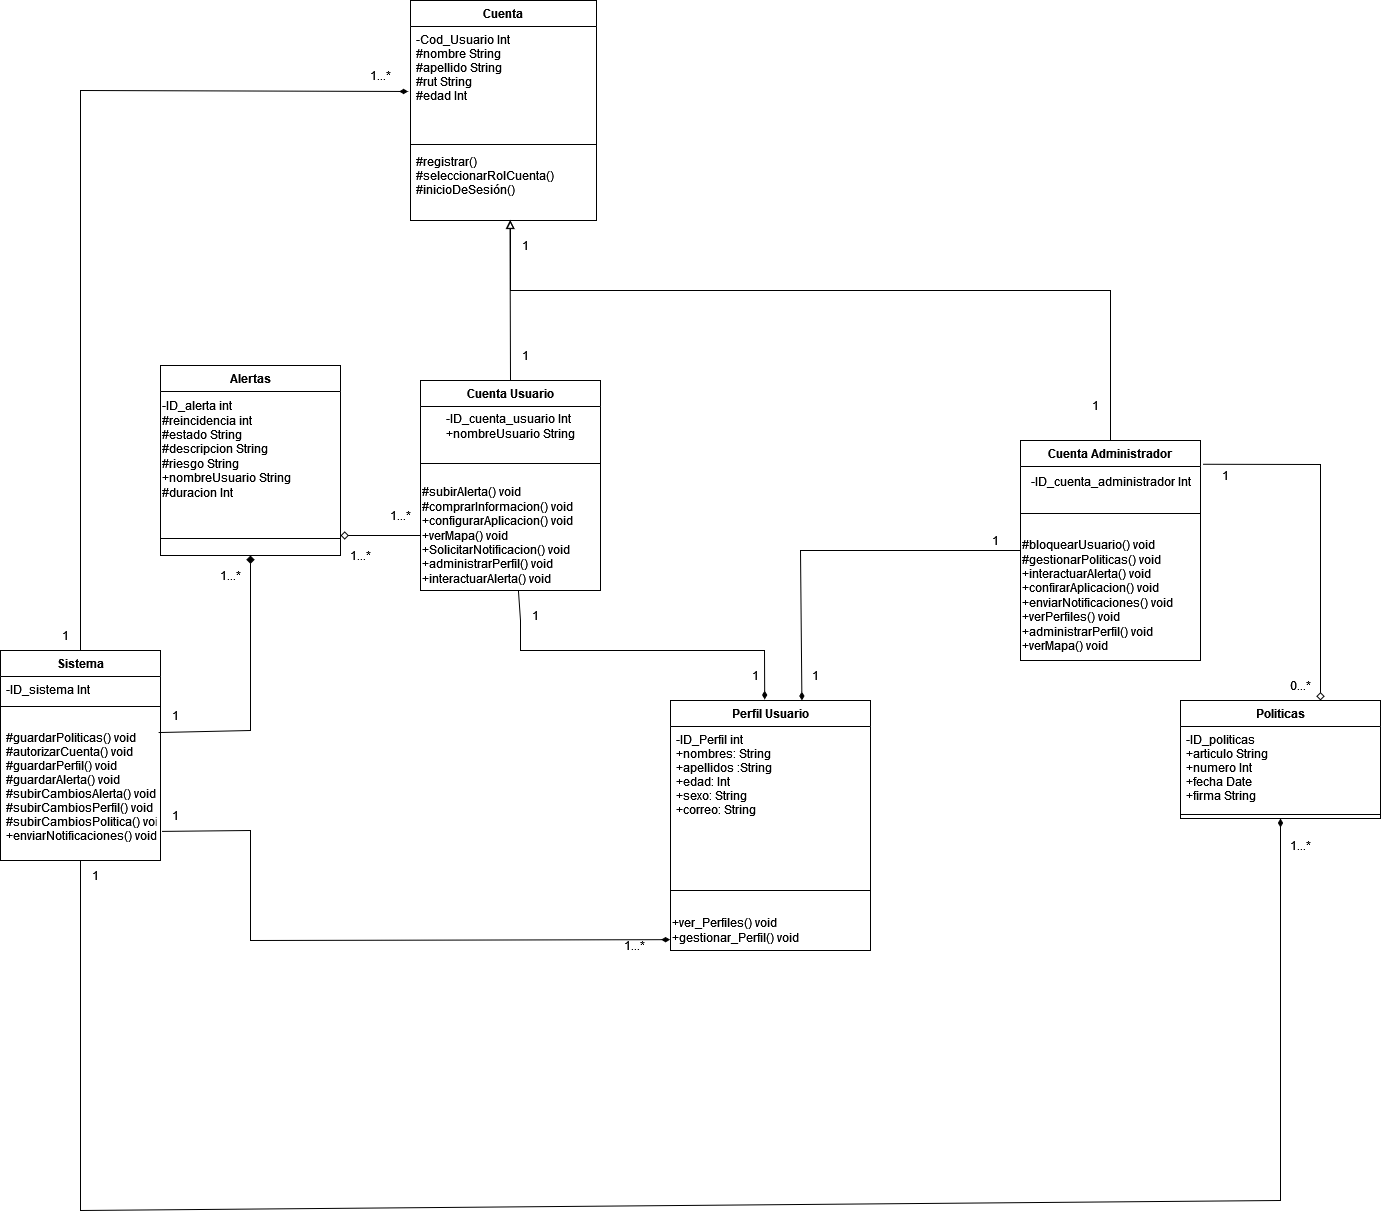

The diagram above was exported from draw.io. Its source (the exported page's mxGraphModel, read from the mxfile embedded in the PNG):
<mxGraphModel dx="2261" dy="782" grid="1" gridSize="10" guides="1" tooltips="1" connect="1" arrows="1" fold="1" page="1" pageScale="1" pageWidth="827" pageHeight="1169" math="0" shadow="0">
  <root>
    <mxCell id="0" />
    <mxCell id="1" parent="0" />
    <mxCell id="s5XULECbWDx3I5TfldV6-1" value="Cuenta" style="swimlane;fontStyle=1;align=center;verticalAlign=top;childLayout=stackLayout;horizontal=1;startSize=26;horizontalStack=0;resizeParent=1;resizeParentMax=0;resizeLast=0;collapsible=1;marginBottom=0;" parent="1" vertex="1">
      <mxGeometry x="210" y="30" width="186" height="220" as="geometry" />
    </mxCell>
    <mxCell id="s5XULECbWDx3I5TfldV6-2" value="-Cod_Usuario Int&#10;#nombre String&#10;#apellido String&#10;#rut String&#10;#edad Int&#10;&#10;" style="text;strokeColor=none;fillColor=none;align=left;verticalAlign=top;spacingLeft=4;spacingRight=4;overflow=hidden;rotatable=0;points=[[0,0.5],[1,0.5]];portConstraint=eastwest;" parent="s5XULECbWDx3I5TfldV6-1" vertex="1">
      <mxGeometry y="26" width="186" height="114" as="geometry" />
    </mxCell>
    <mxCell id="s5XULECbWDx3I5TfldV6-3" value="" style="line;strokeWidth=1;fillColor=none;align=left;verticalAlign=middle;spacingTop=-1;spacingLeft=3;spacingRight=3;rotatable=0;labelPosition=right;points=[];portConstraint=eastwest;strokeColor=inherit;" parent="s5XULECbWDx3I5TfldV6-1" vertex="1">
      <mxGeometry y="140" width="186" height="8" as="geometry" />
    </mxCell>
    <mxCell id="s5XULECbWDx3I5TfldV6-4" value="#registrar()&#10;#seleccionarRolCuenta()&#10;#inicioDeSesión()" style="text;strokeColor=none;fillColor=none;align=left;verticalAlign=top;spacingLeft=4;spacingRight=4;overflow=hidden;rotatable=0;points=[[0,0.5],[1,0.5]];portConstraint=eastwest;" parent="s5XULECbWDx3I5TfldV6-1" vertex="1">
      <mxGeometry y="148" width="186" height="72" as="geometry" />
    </mxCell>
    <mxCell id="fsNp5HnhpQiQQAHXHXdU-9" value="Sistema" style="swimlane;fontStyle=1;align=center;verticalAlign=top;childLayout=stackLayout;horizontal=1;startSize=26;horizontalStack=0;resizeParent=1;resizeParentMax=0;resizeLast=0;collapsible=1;marginBottom=0;" parent="1" vertex="1">
      <mxGeometry x="-200" y="680" width="160" height="210" as="geometry" />
    </mxCell>
    <mxCell id="fsNp5HnhpQiQQAHXHXdU-10" value="-ID_sistema Int" style="text;strokeColor=none;fillColor=none;align=left;verticalAlign=top;spacingLeft=4;spacingRight=4;overflow=hidden;rotatable=0;points=[[0,0.5],[1,0.5]];portConstraint=eastwest;" parent="fsNp5HnhpQiQQAHXHXdU-9" vertex="1">
      <mxGeometry y="26" width="160" height="26" as="geometry" />
    </mxCell>
    <mxCell id="fsNp5HnhpQiQQAHXHXdU-11" value="" style="line;strokeWidth=1;fillColor=none;align=left;verticalAlign=middle;spacingTop=-1;spacingLeft=3;spacingRight=3;rotatable=0;labelPosition=right;points=[];portConstraint=eastwest;strokeColor=inherit;" parent="fsNp5HnhpQiQQAHXHXdU-9" vertex="1">
      <mxGeometry y="52" width="160" height="8" as="geometry" />
    </mxCell>
    <mxCell id="fsNp5HnhpQiQQAHXHXdU-12" value="&#10;#guardarPoliticas() void&#10;#autorizarCuenta() void&#10;#guardarPerfil() void&#10;#guardarAlerta() void&#10;#subirCambiosAlerta() void&#10;#subirCambiosPerfil() void&#10;#subirCambiosPolitica() void&#10;+enviarNotificaciones() void&#10;" style="text;strokeColor=none;fillColor=none;align=left;verticalAlign=top;spacingLeft=4;spacingRight=4;overflow=hidden;rotatable=0;points=[[0,0.5],[1,0.5]];portConstraint=eastwest;" parent="fsNp5HnhpQiQQAHXHXdU-9" vertex="1">
      <mxGeometry y="60" width="160" height="150" as="geometry" />
    </mxCell>
    <mxCell id="JyhG7T9LPKWBV8ryBle5-102" value="" style="endArrow=diamondThin;html=1;rounded=0;endFill=1;entryX=0.5;entryY=1;entryDx=0;entryDy=0;" parent="fsNp5HnhpQiQQAHXHXdU-9" target="JyhG7T9LPKWBV8ryBle5-95" edge="1">
      <mxGeometry width="50" height="50" relative="1" as="geometry">
        <mxPoint x="80" y="210" as="sourcePoint" />
        <mxPoint x="1279" y="255.6579999999999" as="targetPoint" />
        <Array as="points">
          <mxPoint x="80" y="560" />
          <mxPoint x="1280" y="550" />
        </Array>
      </mxGeometry>
    </mxCell>
    <mxCell id="JyhG7T9LPKWBV8ryBle5-3" value="Cuenta Usuario" style="swimlane;fontStyle=1;align=center;verticalAlign=top;childLayout=stackLayout;horizontal=1;startSize=26;horizontalStack=0;resizeParent=1;resizeParentMax=0;resizeLast=0;collapsible=1;marginBottom=0;" parent="1" vertex="1">
      <mxGeometry x="220" y="410" width="180" height="210" as="geometry" />
    </mxCell>
    <mxCell id="JyhG7T9LPKWBV8ryBle5-4" value="&lt;div align=&quot;left&quot;&gt;-ID_cuenta_usuario Int&lt;/div&gt;&lt;div align=&quot;left&quot;&gt;+nombreUsuario String&lt;br&gt;&lt;/div&gt;" style="text;html=1;align=center;verticalAlign=middle;resizable=0;points=[];autosize=1;strokeColor=none;fillColor=none;" parent="JyhG7T9LPKWBV8ryBle5-3" vertex="1">
      <mxGeometry y="26" width="180" height="40" as="geometry" />
    </mxCell>
    <mxCell id="JyhG7T9LPKWBV8ryBle5-5" value="" style="line;strokeWidth=1;fillColor=none;align=left;verticalAlign=middle;spacingTop=-1;spacingLeft=3;spacingRight=3;rotatable=0;labelPosition=right;points=[];portConstraint=eastwest;strokeColor=inherit;" parent="JyhG7T9LPKWBV8ryBle5-3" vertex="1">
      <mxGeometry y="66" width="180" height="34" as="geometry" />
    </mxCell>
    <mxCell id="JyhG7T9LPKWBV8ryBle5-6" value="&lt;div&gt;#subirAlerta() void&lt;/div&gt;&lt;div&gt;#comprarInformacion() void&lt;br&gt;&lt;/div&gt;&lt;div&gt;+configurarAplicacion() void&lt;br&gt;&lt;/div&gt;&lt;div&gt;+verMapa() void&lt;/div&gt;+SolicitarNotificacion() void&lt;br&gt;&lt;div&gt;+administrarPerfil() void&lt;/div&gt;&lt;div&gt;+interactuarAlerta() void&lt;br&gt;&lt;/div&gt;" style="text;html=1;align=left;verticalAlign=middle;resizable=0;points=[];autosize=1;strokeColor=none;fillColor=none;" parent="JyhG7T9LPKWBV8ryBle5-3" vertex="1">
      <mxGeometry y="100" width="180" height="110" as="geometry" />
    </mxCell>
    <mxCell id="JyhG7T9LPKWBV8ryBle5-12" value="" style="endArrow=none;html=1;rounded=0;exitX=0.535;exitY=0.996;exitDx=0;exitDy=0;exitPerimeter=0;entryX=0.5;entryY=0;entryDx=0;entryDy=0;endFill=0;startArrow=block;startFill=0;" parent="1" source="s5XULECbWDx3I5TfldV6-4" target="JyhG7T9LPKWBV8ryBle5-3" edge="1">
      <mxGeometry width="50" height="50" relative="1" as="geometry">
        <mxPoint x="490" y="560" as="sourcePoint" />
        <mxPoint x="308" y="460" as="targetPoint" />
      </mxGeometry>
    </mxCell>
    <mxCell id="JyhG7T9LPKWBV8ryBle5-14" value="" style="endArrow=none;html=1;rounded=0;entryX=0.5;entryY=0;entryDx=0;entryDy=0;endFill=0;startArrow=block;startFill=0;" parent="1" target="JyhG7T9LPKWBV8ryBle5-32" edge="1">
      <mxGeometry width="50" height="50" relative="1" as="geometry">
        <mxPoint x="310" y="250" as="sourcePoint" />
        <mxPoint x="90" y="470" as="targetPoint" />
        <Array as="points">
          <mxPoint x="310" y="320" />
          <mxPoint x="910" y="320" />
        </Array>
      </mxGeometry>
    </mxCell>
    <mxCell id="JyhG7T9LPKWBV8ryBle5-15" value="1" style="text;html=1;align=center;verticalAlign=middle;resizable=0;points=[];autosize=1;strokeColor=none;fillColor=none;" parent="1" vertex="1">
      <mxGeometry x="320" y="630" width="30" height="30" as="geometry" />
    </mxCell>
    <mxCell id="JyhG7T9LPKWBV8ryBle5-16" value="1" style="text;html=1;align=center;verticalAlign=middle;resizable=0;points=[];autosize=1;strokeColor=none;fillColor=none;" parent="1" vertex="1">
      <mxGeometry x="310" y="260" width="30" height="30" as="geometry" />
    </mxCell>
    <mxCell id="JyhG7T9LPKWBV8ryBle5-18" value="1" style="text;html=1;align=center;verticalAlign=middle;resizable=0;points=[];autosize=1;strokeColor=none;fillColor=none;" parent="1" vertex="1">
      <mxGeometry x="880" y="420" width="30" height="30" as="geometry" />
    </mxCell>
    <mxCell id="JyhG7T9LPKWBV8ryBle5-19" value="1" style="text;html=1;align=center;verticalAlign=middle;resizable=0;points=[];autosize=1;strokeColor=none;fillColor=none;" parent="1" vertex="1">
      <mxGeometry x="310" y="370" width="30" height="30" as="geometry" />
    </mxCell>
    <mxCell id="JyhG7T9LPKWBV8ryBle5-21" value="" style="endArrow=diamondThin;html=1;rounded=0;exitX=0.5;exitY=0;exitDx=0;exitDy=0;entryX=-0.013;entryY=0.57;entryDx=0;entryDy=0;entryPerimeter=0;endFill=1;" parent="1" source="fsNp5HnhpQiQQAHXHXdU-9" target="s5XULECbWDx3I5TfldV6-2" edge="1">
      <mxGeometry width="50" height="50" relative="1" as="geometry">
        <mxPoint x="430" y="640" as="sourcePoint" />
        <mxPoint x="-120" y="250" as="targetPoint" />
        <Array as="points">
          <mxPoint x="-120" y="120" />
        </Array>
      </mxGeometry>
    </mxCell>
    <mxCell id="JyhG7T9LPKWBV8ryBle5-22" value="1" style="text;html=1;align=center;verticalAlign=middle;resizable=0;points=[];autosize=1;strokeColor=none;fillColor=none;" parent="1" vertex="1">
      <mxGeometry x="-150" y="650" width="30" height="30" as="geometry" />
    </mxCell>
    <mxCell id="JyhG7T9LPKWBV8ryBle5-23" value="1...*" style="text;html=1;resizable=0;autosize=1;align=center;verticalAlign=middle;points=[];fillColor=none;strokeColor=none;rounded=0;" parent="1" vertex="1">
      <mxGeometry x="160" y="90" width="40" height="30" as="geometry" />
    </mxCell>
    <mxCell id="JyhG7T9LPKWBV8ryBle5-28" value="Perfil Usuario" style="swimlane;fontStyle=1;align=center;verticalAlign=top;childLayout=stackLayout;horizontal=1;startSize=26;horizontalStack=0;resizeParent=1;resizeParentMax=0;resizeLast=0;collapsible=1;marginBottom=0;" parent="1" vertex="1">
      <mxGeometry x="470" y="730" width="200" height="250" as="geometry" />
    </mxCell>
    <mxCell id="JyhG7T9LPKWBV8ryBle5-29" value="-ID_Perfil int&#10;+nombres: String&#10;+apellidos :String&#10;+edad: Int&#10;+sexo: String&#10;+correo: String" style="text;strokeColor=none;fillColor=none;align=left;verticalAlign=top;spacingLeft=4;spacingRight=4;overflow=hidden;rotatable=0;points=[[0,0.5],[1,0.5]];portConstraint=eastwest;" parent="JyhG7T9LPKWBV8ryBle5-28" vertex="1">
      <mxGeometry y="26" width="200" height="144" as="geometry" />
    </mxCell>
    <mxCell id="JyhG7T9LPKWBV8ryBle5-30" value="&#10;&#10;" style="line;strokeWidth=1;fillColor=none;align=left;verticalAlign=middle;spacingTop=-1;spacingLeft=3;spacingRight=3;rotatable=0;labelPosition=right;points=[];portConstraint=eastwest;strokeColor=inherit;" parent="JyhG7T9LPKWBV8ryBle5-28" vertex="1">
      <mxGeometry y="170" width="200" height="40" as="geometry" />
    </mxCell>
    <mxCell id="JyhG7T9LPKWBV8ryBle5-46" value="+ver_Perfiles() void&lt;br&gt;+gestionar_Perfil() void&lt;br&gt;" style="text;html=1;align=left;verticalAlign=middle;resizable=0;points=[];autosize=1;strokeColor=none;fillColor=none;" parent="JyhG7T9LPKWBV8ryBle5-28" vertex="1">
      <mxGeometry y="210" width="200" height="40" as="geometry" />
    </mxCell>
    <mxCell id="JyhG7T9LPKWBV8ryBle5-32" value="Cuenta Administrador" style="swimlane;fontStyle=1;align=center;verticalAlign=top;childLayout=stackLayout;horizontal=1;startSize=26;horizontalStack=0;resizeParent=1;resizeParentMax=0;resizeLast=0;collapsible=1;marginBottom=0;" parent="1" vertex="1">
      <mxGeometry x="820" y="470" width="180" height="220" as="geometry" />
    </mxCell>
    <mxCell id="JyhG7T9LPKWBV8ryBle5-33" value="-ID_cuenta_administrador Int" style="text;html=1;align=center;verticalAlign=middle;resizable=0;points=[];autosize=1;strokeColor=none;fillColor=none;" parent="JyhG7T9LPKWBV8ryBle5-32" vertex="1">
      <mxGeometry y="26" width="180" height="30" as="geometry" />
    </mxCell>
    <mxCell id="JyhG7T9LPKWBV8ryBle5-34" value="" style="line;strokeWidth=1;fillColor=none;align=left;verticalAlign=middle;spacingTop=-1;spacingLeft=3;spacingRight=3;rotatable=0;labelPosition=right;points=[];portConstraint=eastwest;strokeColor=inherit;" parent="JyhG7T9LPKWBV8ryBle5-32" vertex="1">
      <mxGeometry y="56" width="180" height="34" as="geometry" />
    </mxCell>
    <mxCell id="JyhG7T9LPKWBV8ryBle5-35" value="&lt;div&gt;#bloquearUsuario() void&lt;/div&gt;&lt;div&gt;#gestionarPoliticas() void&lt;br&gt;&lt;/div&gt;&lt;div&gt;+interactuarAlerta() void&lt;/div&gt;&lt;div&gt;+confirarAplicacion() void&lt;br&gt;&lt;/div&gt;+enviarNotificaciones() void&lt;br&gt;&lt;div&gt;+verPerfiles() void&lt;/div&gt;&lt;div&gt;+administrarPerfil() void&lt;br&gt;&lt;/div&gt;&lt;div&gt;+verMapa() void&lt;br&gt;&lt;/div&gt;" style="text;html=1;align=left;verticalAlign=middle;resizable=0;points=[];autosize=1;strokeColor=none;fillColor=none;" parent="JyhG7T9LPKWBV8ryBle5-32" vertex="1">
      <mxGeometry y="90" width="180" height="130" as="geometry" />
    </mxCell>
    <mxCell id="JyhG7T9LPKWBV8ryBle5-40" value="" style="endArrow=diamondThin;html=1;rounded=0;entryX=0.471;entryY=-0.004;entryDx=0;entryDy=0;entryPerimeter=0;endFill=1;exitX=0.544;exitY=1;exitDx=0;exitDy=0;exitPerimeter=0;" parent="1" source="JyhG7T9LPKWBV8ryBle5-6" target="JyhG7T9LPKWBV8ryBle5-28" edge="1">
      <mxGeometry width="50" height="50" relative="1" as="geometry">
        <mxPoint x="320" y="630" as="sourcePoint" />
        <mxPoint x="480" y="600" as="targetPoint" />
        <Array as="points">
          <mxPoint x="320" y="650" />
          <mxPoint x="320" y="680" />
          <mxPoint x="564" y="680" />
        </Array>
      </mxGeometry>
    </mxCell>
    <mxCell id="JyhG7T9LPKWBV8ryBle5-41" value="1" style="text;html=1;align=center;verticalAlign=middle;resizable=0;points=[];autosize=1;strokeColor=none;fillColor=none;" parent="1" vertex="1">
      <mxGeometry x="540" y="690" width="30" height="30" as="geometry" />
    </mxCell>
    <mxCell id="JyhG7T9LPKWBV8ryBle5-42" value="" style="endArrow=diamondThin;html=1;rounded=0;entryX=0.657;entryY=0;entryDx=0;entryDy=0;entryPerimeter=0;endFill=1;" parent="1" target="JyhG7T9LPKWBV8ryBle5-28" edge="1">
      <mxGeometry width="50" height="50" relative="1" as="geometry">
        <mxPoint x="820" y="580" as="sourcePoint" />
        <mxPoint x="400" y="500" as="targetPoint" />
        <Array as="points">
          <mxPoint x="600" y="580" />
        </Array>
      </mxGeometry>
    </mxCell>
    <mxCell id="JyhG7T9LPKWBV8ryBle5-44" value="1" style="text;html=1;align=center;verticalAlign=middle;resizable=0;points=[];autosize=1;strokeColor=none;fillColor=none;" parent="1" vertex="1">
      <mxGeometry x="600" y="690" width="30" height="30" as="geometry" />
    </mxCell>
    <mxCell id="JyhG7T9LPKWBV8ryBle5-79" value="" style="endArrow=diamondThin;html=1;rounded=0;exitX=1.009;exitY=0.806;exitDx=0;exitDy=0;exitPerimeter=0;entryX=-0.002;entryY=0.729;entryDx=0;entryDy=0;entryPerimeter=0;endFill=1;" parent="1" source="fsNp5HnhpQiQQAHXHXdU-12" target="JyhG7T9LPKWBV8ryBle5-46" edge="1">
      <mxGeometry width="50" height="50" relative="1" as="geometry">
        <mxPoint x="200" y="790" as="sourcePoint" />
        <mxPoint x="250" y="740" as="targetPoint" />
        <Array as="points">
          <mxPoint x="50" y="860" />
          <mxPoint x="50" y="970" />
        </Array>
      </mxGeometry>
    </mxCell>
    <mxCell id="JyhG7T9LPKWBV8ryBle5-80" value="1" style="text;html=1;align=center;verticalAlign=middle;resizable=0;points=[];autosize=1;strokeColor=none;fillColor=none;" parent="1" vertex="1">
      <mxGeometry x="-40" y="830" width="30" height="30" as="geometry" />
    </mxCell>
    <mxCell id="JyhG7T9LPKWBV8ryBle5-81" value="1...*" style="text;html=1;resizable=0;autosize=1;align=center;verticalAlign=middle;points=[];fillColor=none;strokeColor=none;rounded=0;" parent="1" vertex="1">
      <mxGeometry x="414" y="960" width="40" height="30" as="geometry" />
    </mxCell>
    <mxCell id="JyhG7T9LPKWBV8ryBle5-95" value="Politicas" style="swimlane;fontStyle=1;align=center;verticalAlign=top;childLayout=stackLayout;horizontal=1;startSize=26;horizontalStack=0;resizeParent=1;resizeParentMax=0;resizeLast=0;collapsible=1;marginBottom=0;" parent="1" vertex="1">
      <mxGeometry x="980" y="730" width="200" height="118" as="geometry" />
    </mxCell>
    <mxCell id="JyhG7T9LPKWBV8ryBle5-96" value="-ID_politicas&#10;+articulo String&#10;+numero Int&#10;+fecha Date&#10;+firma String" style="text;strokeColor=none;fillColor=none;align=left;verticalAlign=top;spacingLeft=4;spacingRight=4;overflow=hidden;rotatable=0;points=[[0,0.5],[1,0.5]];portConstraint=eastwest;" parent="JyhG7T9LPKWBV8ryBle5-95" vertex="1">
      <mxGeometry y="26" width="200" height="84" as="geometry" />
    </mxCell>
    <mxCell id="JyhG7T9LPKWBV8ryBle5-97" value="" style="line;strokeWidth=1;fillColor=none;align=left;verticalAlign=middle;spacingTop=-1;spacingLeft=3;spacingRight=3;rotatable=0;labelPosition=right;points=[];portConstraint=eastwest;strokeColor=inherit;" parent="JyhG7T9LPKWBV8ryBle5-95" vertex="1">
      <mxGeometry y="110" width="200" height="8" as="geometry" />
    </mxCell>
    <mxCell id="JyhG7T9LPKWBV8ryBle5-99" value="" style="endArrow=diamond;html=1;rounded=0;exitX=1.014;exitY=0.108;exitDx=0;exitDy=0;exitPerimeter=0;endFill=0;" parent="1" source="JyhG7T9LPKWBV8ryBle5-32" edge="1">
      <mxGeometry width="50" height="50" relative="1" as="geometry">
        <mxPoint x="1080" y="610" as="sourcePoint" />
        <mxPoint x="1120" y="730" as="targetPoint" />
        <Array as="points">
          <mxPoint x="1120" y="494" />
        </Array>
      </mxGeometry>
    </mxCell>
    <mxCell id="JyhG7T9LPKWBV8ryBle5-100" value="1" style="text;html=1;align=center;verticalAlign=middle;resizable=0;points=[];autosize=1;strokeColor=none;fillColor=none;" parent="1" vertex="1">
      <mxGeometry x="1010" y="490" width="30" height="30" as="geometry" />
    </mxCell>
    <mxCell id="JyhG7T9LPKWBV8ryBle5-103" value="1" style="text;html=1;align=center;verticalAlign=middle;resizable=0;points=[];autosize=1;strokeColor=none;fillColor=none;" parent="1" vertex="1">
      <mxGeometry x="-120" y="890" width="30" height="30" as="geometry" />
    </mxCell>
    <mxCell id="JyhG7T9LPKWBV8ryBle5-104" value="1...*" style="text;html=1;resizable=0;autosize=1;align=center;verticalAlign=middle;points=[];fillColor=none;strokeColor=none;rounded=0;" parent="1" vertex="1">
      <mxGeometry x="1080" y="860" width="40" height="30" as="geometry" />
    </mxCell>
    <mxCell id="JyhG7T9LPKWBV8ryBle5-107" value="0...*" style="text;html=1;resizable=0;autosize=1;align=center;verticalAlign=middle;points=[];fillColor=none;strokeColor=none;rounded=0;" parent="1" vertex="1">
      <mxGeometry x="1080" y="700" width="40" height="30" as="geometry" />
    </mxCell>
    <mxCell id="Z_F7lGHl3xBbar7ppBCh-2" value="1" style="text;html=1;align=center;verticalAlign=middle;resizable=0;points=[];autosize=1;strokeColor=none;fillColor=none;" parent="1" vertex="1">
      <mxGeometry x="780" y="555" width="30" height="30" as="geometry" />
    </mxCell>
    <mxCell id="ryYzMi2fPNeb6aUk7ThO-1" value="Alertas" style="swimlane;fontStyle=1;align=center;verticalAlign=top;childLayout=stackLayout;horizontal=1;startSize=26;horizontalStack=0;resizeParent=1;resizeParentMax=0;resizeLast=0;collapsible=1;marginBottom=0;" parent="1" vertex="1">
      <mxGeometry x="-40" y="395" width="180" height="190" as="geometry" />
    </mxCell>
    <mxCell id="ryYzMi2fPNeb6aUk7ThO-2" value="&lt;div align=&quot;left&quot;&gt;-ID_alerta int&lt;/div&gt;&lt;div&gt;#reincidencia int&lt;/div&gt;&lt;div&gt;#estado String&lt;/div&gt;&lt;div&gt;#descripcion String&lt;/div&gt;&lt;div&gt;#riesgo String&lt;br&gt;&lt;/div&gt;&lt;div&gt;+nombreUsuario String&lt;br&gt;&lt;/div&gt;&lt;div&gt;#duracion Int&lt;br&gt;&lt;/div&gt;&lt;div&gt;&lt;br&gt;&lt;/div&gt;" style="text;html=1;align=left;verticalAlign=middle;resizable=0;points=[];autosize=1;strokeColor=none;fillColor=none;" parent="ryYzMi2fPNeb6aUk7ThO-1" vertex="1">
      <mxGeometry y="26" width="180" height="130" as="geometry" />
    </mxCell>
    <mxCell id="ryYzMi2fPNeb6aUk7ThO-3" value="" style="line;strokeWidth=1;fillColor=none;align=left;verticalAlign=middle;spacingTop=-1;spacingLeft=3;spacingRight=3;rotatable=0;labelPosition=right;points=[];portConstraint=eastwest;strokeColor=inherit;" parent="ryYzMi2fPNeb6aUk7ThO-1" vertex="1">
      <mxGeometry y="156" width="180" height="34" as="geometry" />
    </mxCell>
    <mxCell id="0aM3dSRnCoQahD9nQOJP-2" value="" style="endArrow=diamond;html=1;rounded=0;exitX=0.988;exitY=0.147;exitDx=0;exitDy=0;exitPerimeter=0;entryX=0.5;entryY=1;entryDx=0;entryDy=0;endFill=1;" edge="1" parent="1" source="fsNp5HnhpQiQQAHXHXdU-12" target="ryYzMi2fPNeb6aUk7ThO-1">
      <mxGeometry width="50" height="50" relative="1" as="geometry">
        <mxPoint x="260" y="490" as="sourcePoint" />
        <mxPoint x="310" y="440" as="targetPoint" />
        <Array as="points">
          <mxPoint x="50" y="760" />
        </Array>
      </mxGeometry>
    </mxCell>
    <mxCell id="0aM3dSRnCoQahD9nQOJP-3" value="1...*" style="text;html=1;resizable=0;autosize=1;align=center;verticalAlign=middle;points=[];fillColor=none;strokeColor=none;rounded=0;" vertex="1" parent="1">
      <mxGeometry x="10" y="590" width="40" height="30" as="geometry" />
    </mxCell>
    <mxCell id="0aM3dSRnCoQahD9nQOJP-4" value="1...*" style="text;html=1;resizable=0;autosize=1;align=center;verticalAlign=middle;points=[];fillColor=none;strokeColor=none;rounded=0;" vertex="1" parent="1">
      <mxGeometry x="180" y="530" width="40" height="30" as="geometry" />
    </mxCell>
    <mxCell id="0aM3dSRnCoQahD9nQOJP-5" value="" style="endArrow=diamond;html=1;rounded=0;endFill=0;" edge="1" parent="1" source="JyhG7T9LPKWBV8ryBle5-6">
      <mxGeometry width="50" height="50" relative="1" as="geometry">
        <mxPoint x="440" y="490" as="sourcePoint" />
        <mxPoint x="140" y="565" as="targetPoint" />
      </mxGeometry>
    </mxCell>
    <mxCell id="0aM3dSRnCoQahD9nQOJP-6" value="1...*" style="text;html=1;resizable=0;autosize=1;align=center;verticalAlign=middle;points=[];fillColor=none;strokeColor=none;rounded=0;" vertex="1" parent="1">
      <mxGeometry x="140" y="570" width="40" height="30" as="geometry" />
    </mxCell>
    <mxCell id="0aM3dSRnCoQahD9nQOJP-7" value="1" style="text;html=1;align=center;verticalAlign=middle;resizable=0;points=[];autosize=1;strokeColor=none;fillColor=none;" vertex="1" parent="1">
      <mxGeometry x="-40" y="730" width="30" height="30" as="geometry" />
    </mxCell>
  </root>
</mxGraphModel>